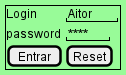

The diagram above was rendered by PlantUML. Its source (embedded in the PNG):
@startsalt login

skinparam BackgroundColor Palegreen

{+
    Login | " Aitor"
    password | " ****"
    [Entrar] | [Reset]
}

@endsalt